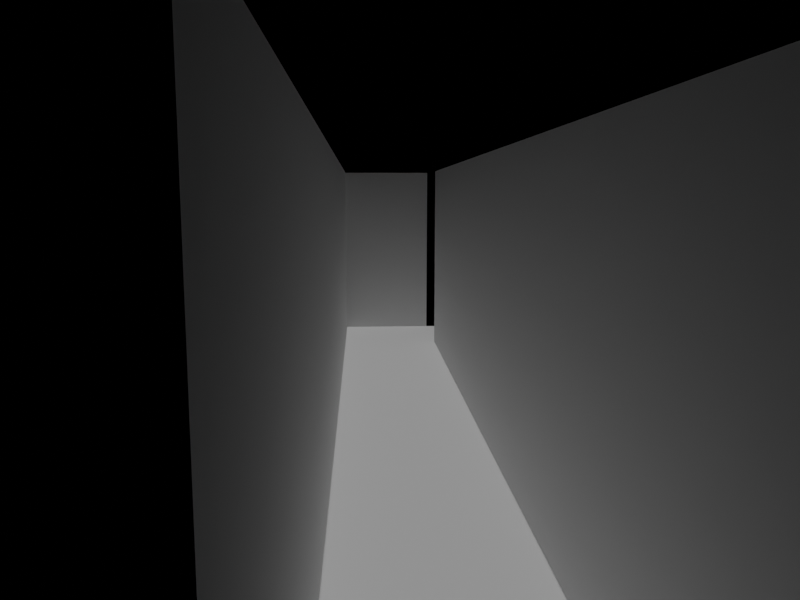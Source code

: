 # Source: wip.blend  (saved by Blender 4.4.32; exported with 4.5.12 LTS)
import bpy
from mathutils import Matrix  # noqa: F401  (used for matrix-valued properties, if any)

bpy.ops.wm.read_factory_settings(use_empty=True)
scene = bpy.context.scene
scene.name = 'Scene'

# ---- collections
col_collection = bpy.data.collections.new('Collection'); scene.collection.children.link(col_collection)
col_cameras = bpy.data.collections.new('cameras'); col_collection.children.link(col_cameras)
col_triggers = bpy.data.collections.new('triggers'); col_cameras.children.link(col_triggers)
col_geometry = bpy.data.collections.new('geometry'); col_collection.children.link(col_geometry)
col_collisions = bpy.data.collections.new('collisions'); col_collection.children.link(col_collisions)

# ---- world
world_world = bpy.data.worlds.new('World'); scene.world = world_world
world_world.use_nodes = True; world_world.node_tree.nodes.clear()
_N = world_world.node_tree.nodes; _L = world_world.node_tree.links
n0 = _N.new('ShaderNodeOutputWorld'); n0.name = 'World Output'; n0.location = (300, 300)
n1 = _N.new('ShaderNodeBackground'); n1.name = 'Background'; n1.location = (10, 300)
n1.inputs[0].default_value = (0.0, 0.0, 0.0, 1.0)
_L.new(n1.outputs[0], n0.inputs[0])
n0.is_active_output = True
world_world.color = (0.05088, 0.05088, 0.05088)
world_world.sun_shadow_jitter_overblur = 0.0

# ---- cameras
cam_targetcam_data_003 = bpy.data.cameras.new('TargetCam_Data.003')
cam_targetcam_data_003.sensor_fit = 'VERTICAL'
cam_targetcam_data_003.lens = 28.97
cam_targetcam_data_003.lens_unit = 'FOV'
cam_targetcam_data_004 = bpy.data.cameras.new('TargetCam_Data.004')
cam_targetcam_data_004.sensor_fit = 'VERTICAL'
cam_targetcam_data_004.lens = 28.97
cam_targetcam_data_004.lens_unit = 'FOV'
cam_targetcam_data_005 = bpy.data.cameras.new('TargetCam_Data.005')
cam_targetcam_data_005.sensor_fit = 'VERTICAL'
cam_targetcam_data_005.lens = 28.97
cam_targetcam_data_005.lens_unit = 'FOV'

# ---- lights
light_sun_001 = bpy.data.lights.new('Sun.001', 'SUN')
light_sun_001.energy = 1.0

# ---- meshes
me_plane_005 = bpy.data.meshes.new('Plane.005')
me_plane_005.from_pydata([(-1.0, -1.0, 0.0), (1.0, -1.0, 0.0), (-1.0, 1.0, 0.0), (1.0, 1.0, 0.0)], [], [(0, 1, 3, 2)])
_uv = me_plane_005.uv_layers.new(name='UVMap')
_uv.uv.foreach_set('vector', [0.0, 0.0, 1.0, 0.0, 1.0, 1.0, 0.0, 1.0])
me_plane_005.update()
me_plane_006 = bpy.data.meshes.new('Plane.006')
me_plane_006.from_pydata([(-1.0, -0.3524, 0.0), (0.9012, -0.3524, 0.0), (-1.0, 0.4473, 0.0), (0.9012, 0.4473, 0.0)], [], [(0, 1, 3, 2)])
_uv = me_plane_006.uv_layers.new(name='UVMap')
_uv.uv.foreach_set('vector', [0.0, 0.0, 1.0, 0.0, 1.0, 1.0, 0.0, 1.0])
me_plane_006.update()
me_plane_007 = bpy.data.meshes.new('Plane.007')
me_plane_007.from_pydata([(-0.6442, -0.2739, 0.0), (-0.2061, -0.2739, 0.0), (-0.6442, 4.742, 0.0), (-0.2061, 4.742, 0.0)], [], [(0, 1, 3, 2)])
_uv = me_plane_007.uv_layers.new(name='UVMap')
_uv.uv.foreach_set('vector', [0.0, 0.0, 1.0, 0.0, 1.0, 1.0, 0.0, 1.0])
me_plane_007.update()
me_cube_005 = bpy.data.meshes.new('Cube.005')
me_cube_005.from_pydata([(-1.0, -1.0, -1.0), (-1.0, -1.0, 1.0), (-1.0, 1.0, -1.0), (-1.0, 1.0, 1.0), (1.0, -1.0, -1.0), (1.0, -1.0, 1.0), (1.0, 1.0, -1.0), (1.0, 1.0, 1.0)], [], [(0, 1, 3, 2), (2, 3, 7, 6), (6, 7, 5, 4), (4, 5, 1, 0), (2, 6, 4, 0), (7, 3, 1, 5)])
_uv = me_cube_005.uv_layers.new(name='UVMap')
_uv.uv.foreach_set('vector', [0.375, 0.0, 0.625, 0.0, 0.625, 0.25, 0.375, 0.25, 0.375, 0.25, 0.625, 0.25, 0.625, 0.5, 0.375, 0.5, 0.375, 0.5, 0.625, 0.5, 0.625, 0.75, 0.375, 0.75, 0.375, 0.75, 0.625, 0.75, 0.625, 1.0, 0.375, 1.0, 0.125, 0.5, 0.375, 0.5, 0.375, 0.75, 0.125, 0.75, 0.625, 0.5, 0.875, 0.5, 0.875, 0.75, 0.625, 0.75])
me_cube_005.update()
me_cube_006 = bpy.data.meshes.new('Cube.006')
me_cube_006.from_pydata([(-1.0, -1.0, -1.0), (-1.0, -1.0, 1.0), (-1.0, 1.0, -1.0), (-1.0, 1.0, 1.0), (1.0, -1.0, -1.0), (1.0, -1.0, 1.0), (1.0, 1.0, -1.0), (1.0, 1.0, 1.0)], [], [(0, 1, 3, 2), (2, 3, 7, 6), (6, 7, 5, 4), (4, 5, 1, 0), (2, 6, 4, 0), (7, 3, 1, 5)])
_uv = me_cube_006.uv_layers.new(name='UVMap')
_uv.uv.foreach_set('vector', [0.375, 0.0, 0.625, 0.0, 0.625, 0.25, 0.375, 0.25, 0.375, 0.25, 0.625, 0.25, 0.625, 0.5, 0.375, 0.5, 0.375, 0.5, 0.625, 0.5, 0.625, 0.75, 0.375, 0.75, 0.375, 0.75, 0.625, 0.75, 0.625, 1.0, 0.375, 1.0, 0.125, 0.5, 0.375, 0.5, 0.375, 0.75, 0.125, 0.75, 0.625, 0.5, 0.875, 0.5, 0.875, 0.75, 0.625, 0.75])
me_cube_006.update()
me_plane_001 = bpy.data.meshes.new('Plane.001')
me_plane_001.from_pydata([(-1.0, -1.0, 0.0), (1.0, -1.0, 0.0), (-1.0, 1.0, 0.0), (1.0, 1.0, 0.0), (-1.0, -1.0, 1.129), (-1.0, 1.0, 1.129), (1.0, 1.0, 1.129), (1.0, 0.2924, 0.0), (1.0, 0.2924, 1.129)], [], [(0, 1, 3, 2), (2, 3, 6, 5), (0, 2, 5, 4), (6, 3, 7, 8)])
_uv = me_plane_001.uv_layers.new(name='UVMap')
_uv.uv.foreach_set('vector', [0.0, 0.0, 1.0, 0.0, 1.0, 1.0, 0.0, 1.0, 0.0, 1.0, 1.0, 1.0, 1.0, 1.0, 0.0, 1.0, 0.0, 0.0, 0.0, 1.0, 0.0, 1.0, 0.0, 0.0, 1.0, 1.0, 1.0, 1.0, 1.0, 1.0, 1.0, 1.0])
me_plane_001.update()
me_plane_002 = bpy.data.meshes.new('Plane.002')
me_plane_002.from_pydata([(-0.8787, -1.0, 0.0), (1.0, -1.0, 0.0), (-0.8787, 1.0, 0.0), (1.0, 1.0, 0.0), (1.594, -1.0, 0.0), (1.594, 1.0, 0.0), (1.0, -15.94, 0.0), (1.594, -15.94, 0.0), (1.0, -1.0, 1.125), (-0.8787, -1.0, 1.125), (1.0, 1.0, 1.134), (1.594, -1.0, 1.134), (1.594, 1.0, 1.134), (1.0, -15.94, 1.125), (1.594, -15.94, 1.134), (1.0, -1.0, 1.125)], [], [(0, 1, 3, 2), (3, 1, 4, 5), (4, 1, 6, 7), (4, 7, 14, 11), (5, 4, 11, 12), (6, 1, 8, 13), (3, 5, 12, 10), (1, 0, 9, 15)])
_uv = me_plane_002.uv_layers.new(name='UVMap')
_uv.uv.foreach_set('vector', [0.0, 0.0, 1.0, 0.0, 1.0, 1.0, 0.0, 1.0, 1.0, 1.0, 1.0, 0.0, 1.0, 0.0, 1.0, 1.0, 1.0, 0.0, 1.0, 0.0, 1.0, 0.0, 1.0, 0.0, 1.0, 0.0, 1.0, 0.0, 1.0, 0.0, 1.0, 0.0, 1.0, 1.0, 1.0, 0.0, 1.0, 0.0, 1.0, 1.0, 1.0, 0.0, 1.0, 0.0, 1.0, 0.0, 1.0, 0.0, 1.0, 1.0, 1.0, 1.0, 1.0, 1.0, 1.0, 1.0, 1.0, 0.0, 0.0, 0.0, 0.0, 0.0, 1.0, 0.0])
me_plane_002.update()
me_plane = bpy.data.meshes.new('Plane')
me_plane.from_pydata([(-0.05214, 0.3986, 0.0), (2.734, 0.3986, 0.0), (-0.05214, 2.399, 0.0), (2.734, 2.399, 0.0), (39.71, 0.3986, 0.0), (39.71, 2.399, 0.0), (42.29, 0.3986, 0.0), (42.29, 2.399, 0.0), (39.71, 13.31, 0.0), (42.29, 13.31, 0.0), (39.71, 15.76, 0.0), (42.29, 15.76, 0.0), (85.44, 13.31, 0.0), (85.44, 15.76, 0.0), (87.44, 13.31, 0.0), (87.44, 15.76, 0.0), (85.44, 106.1, 0.0), (87.44, 106.1, 0.0), (85.44, 109.0, 0.0), (87.44, 109.0, 0.0), (74.57, 106.1, 0.0), (74.57, 109.0, 0.0), (71.38, 106.1, 0.0), (71.38, 109.0, 0.0), (74.57, 30.56, 0.0), (71.38, 30.56, 0.0), (74.57, 26.5, 0.0), (71.38, 26.5, 0.0), (42.47, 30.56, 0.0), (42.47, 26.5, 0.0), (39.96, 30.56, 0.0), (39.96, 26.5, 0.0), (42.47, 39.26, 0.0), (39.96, 39.26, 0.0), (42.47, 39.26, 0.0), (39.96, 39.26, 0.0), (42.47, 42.25, 0.0), (39.96, 42.25, 0.0), (2.738, 39.26, 0.0), (2.738, 42.25, 0.0), (-0.05214, 39.26, 0.0), (-0.05214, 42.25, 0.0)], [], [(0, 1, 3, 2), (3, 1, 4, 5), (5, 4, 6, 7), (5, 7, 9, 8), (8, 9, 11, 10), (11, 9, 12, 13), (13, 12, 14, 15), (13, 15, 17, 16), (16, 17, 19, 18), (16, 18, 21, 20), (20, 21, 23, 22), (20, 22, 25, 24), (24, 25, 27, 26), (27, 25, 28, 29), (29, 28, 30, 31), (30, 28, 32, 33), (35, 34, 36, 37), (35, 37, 39, 38), (38, 39, 41, 40), (3, 38, 40, 2)])
_uv = me_plane.uv_layers.new(name='UVMap')
_uv.uv.foreach_set('vector', [0.0, 0.0, 1.0, 0.0, 1.0, 1.0, 0.0, 1.0, 1.0, 1.0, 1.0, 0.0, 1.0, 0.0, 1.0, 1.0, 1.0, 1.0, 1.0, 0.0, 1.0, 0.0, 1.0, 1.0, 1.0, 1.0, 1.0, 1.0, 1.0, 1.0, 1.0, 1.0, 1.0, 1.0, 1.0, 1.0, 1.0, 1.0, 1.0, 1.0, 1.0, 1.0, 1.0, 1.0, 1.0, 1.0, 1.0, 1.0, 1.0, 1.0, 1.0, 1.0, 1.0, 1.0, 1.0, 1.0, 1.0, 1.0, 1.0, 1.0, 1.0, 1.0, 1.0, 1.0, 1.0, 1.0, 1.0, 1.0, 1.0, 1.0, 1.0, 1.0, 1.0, 1.0, 1.0, 1.0, 1.0, 1.0, 1.0, 1.0, 1.0, 1.0, 1.0, 1.0, 1.0, 1.0, 1.0, 1.0, 1.0, 1.0, 1.0, 1.0, 1.0, 1.0, 1.0, 1.0, 1.0, 1.0, 1.0, 1.0, 1.0, 1.0, 1.0, 1.0, 1.0, 1.0, 1.0, 1.0, 1.0, 1.0, 1.0, 1.0, 1.0, 1.0, 1.0, 1.0, 1.0, 1.0, 1.0, 1.0, 1.0, 1.0, 1.0, 1.0, 1.0, 1.0, 1.0, 1.0, 0.0, 0.0, 0.0, 0.0, 0.0, 0.0, 0.0, 0.0, 0.0, 0.0, 0.0, 0.0, 0.0, 0.0, 0.0, 0.0, 0.0, 0.0, 0.0, 0.0, 0.0, 0.0, 0.0, 0.0, 1.0, 1.0, 0.0, 0.0, 0.0, 0.0, 0.0, 1.0])
me_plane.update()

# ---- objects
ob_sun = bpy.data.objects.new('Sun', light_sun_001)
ob_camera_target = bpy.data.objects.new('Camera_Target', None)
ob_camera_target_001 = bpy.data.objects.new('Camera_Target.001', None)
ob_camera_target_002 = bpy.data.objects.new('Camera_Target.002', None)
ob_targetcam = bpy.data.objects.new('TargetCam', cam_targetcam_data_003)
ob_targetcam_001 = bpy.data.objects.new('TargetCam.001', cam_targetcam_data_004)
ob_targetcam_002 = bpy.data.objects.new('TargetCam.002', cam_targetcam_data_005)
ob_trigger_targetcam_001 = bpy.data.objects.new('Trigger_TargetCam.001', me_plane_005)
ob_trigger_targetcam = bpy.data.objects.new('Trigger_TargetCam', me_plane_006)
ob_trigger_targetcam_002 = bpy.data.objects.new('Trigger_TargetCam.002', me_plane_007)
ob_cube = bpy.data.objects.new('Cube', me_cube_005)
ob_cube_001 = bpy.data.objects.new('Cube.001', me_cube_006)
ob_plane = bpy.data.objects.new('Plane', me_plane_001)
ob_plane_001 = bpy.data.objects.new('Plane.001', me_plane_002)
ob_collision_murs = bpy.data.objects.new('collision_murs', me_plane)

# ---- transforms, parenting, visibility, modifiers, constraints
ob_sun.location = (0.7596, 42.5, 56.44)
ob_sun.scale = (18.51, 18.51, 18.51)
ob_camera_target.location = (25.97, 18.12, 4.866)
ob_camera_target_001.location = (19.62, 14.82, 2.937)
ob_camera_target_002.location = (79.35, 36.09, 6.951)
ob_targetcam.location = (84.61, 21.52, 18.91)
_c = ob_targetcam.constraints.new('TRACK_TO'); _c.name = 'Track To'
_c.target = ob_camera_target
ob_targetcam_001.location = (20.18, -37.48, 7.356)
_c = ob_targetcam_001.constraints.new('TRACK_TO'); _c.name = 'Track To'
_c.target = ob_camera_target_001
ob_targetcam_002.location = (83.58, 114.5, 18.0)
_c = ob_targetcam_002.constraints.new('TRACK_TO'); _c.name = 'Track To'
_c.target = ob_camera_target_002
ob_trigger_targetcam_001.location = (21.29, 20.95, 0.3765)
ob_trigger_targetcam_001.scale = (18.51, 18.51, 18.51)
ob_trigger_targetcam_001.hide_render = True
ob_trigger_targetcam.location = (58.38, 18.09, 0.3765)
ob_trigger_targetcam.scale = (18.51, 18.51, 18.51)
ob_trigger_targetcam.hide_render = True
ob_trigger_targetcam_002.location = (92.08, 20.95, 0.3765)
ob_trigger_targetcam_002.scale = (26.29, 18.51, 18.51)
ob_trigger_targetcam_002.hide_render = True
ob_cube.location = (34.37, 35.33, 2.677)
ob_cube.scale = (2.731, 2.731, 2.731)
ob_cube_001.location = (5.426, 4.637, 1.167)
ob_cube_001.scale = (1.367, 1.367, 1.367)
ob_plane.location = (21.29, 20.95, 0.3765)
ob_plane.scale = (18.51, 18.51, 18.51)
ob_plane_001.location = (56.06, 20.95, 0.3765)
ob_plane_001.scale = (18.51, -5.356, 18.51)
ob_collision_murs.location = (0.0, 0.0, 0.0)
ob_collision_murs.hide_render = True

# ---- collection membership
col_collection.objects.link(ob_sun)
col_cameras.objects.link(ob_camera_target)
col_cameras.objects.link(ob_camera_target_001)
col_cameras.objects.link(ob_camera_target_002)
col_cameras.objects.link(ob_targetcam)
col_cameras.objects.link(ob_targetcam_001)
col_cameras.objects.link(ob_targetcam_002)
col_triggers.objects.link(ob_trigger_targetcam_001)
col_triggers.objects.link(ob_trigger_targetcam)
col_triggers.objects.link(ob_trigger_targetcam_002)
col_geometry.objects.link(ob_cube)
col_geometry.objects.link(ob_cube_001)
col_geometry.objects.link(ob_plane)
col_geometry.objects.link(ob_plane_001)
col_collisions.objects.link(ob_collision_murs)

# ---- scene / render settings (as saved in the file)
scene.camera = ob_targetcam_002
scene.frame_start = 1; scene.frame_end = 250; scene.frame_set(1)
scene.render.engine = 'CYCLES'
scene.render.image_settings.color_mode = 'RGB'
scene.render.resolution_x = 320
scene.render.resolution_y = 240
scene.cycles.samples = 256
scene.cycles.caustics_reflective = False
scene.cycles.caustics_refractive = False
bpy.context.view_layer.update()
